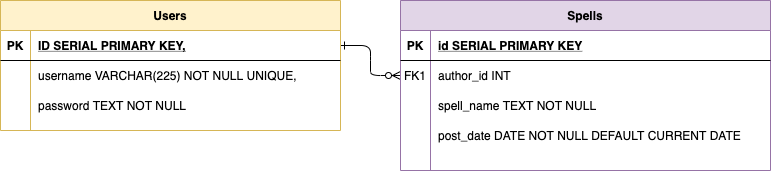

The diagram above was exported from draw.io. Its source (the exported page's mxGraphModel, read from the mxfile embedded in the PNG):
<mxGraphModel dx="760" dy="420" grid="1" gridSize="10" guides="1" tooltips="1" connect="1" arrows="1" fold="1" page="1" pageScale="1" pageWidth="850" pageHeight="1100" math="0" shadow="0" extFonts="Permanent Marker^https://fonts.googleapis.com/css?family=Permanent+Marker">
  <root>
    <mxCell id="0" />
    <mxCell id="1" parent="0" />
    <mxCell id="C-vyLk0tnHw3VtMMgP7b-1" value="" style="edgeStyle=entityRelationEdgeStyle;endArrow=ERzeroToMany;startArrow=ERone;endFill=1;startFill=0;" parent="1" source="C-vyLk0tnHw3VtMMgP7b-24" target="C-vyLk0tnHw3VtMMgP7b-6" edge="1">
      <mxGeometry width="100" height="100" relative="1" as="geometry">
        <mxPoint x="340" y="720" as="sourcePoint" />
        <mxPoint x="440" y="620" as="targetPoint" />
      </mxGeometry>
    </mxCell>
    <mxCell id="C-vyLk0tnHw3VtMMgP7b-23" value="Users" style="shape=table;startSize=30;container=1;collapsible=1;childLayout=tableLayout;fixedRows=1;rowLines=0;fontStyle=1;align=center;resizeLast=1;fillColor=#fff2cc;strokeColor=#d6b656;" parent="1" vertex="1">
      <mxGeometry x="50" y="120" width="340" height="130" as="geometry" />
    </mxCell>
    <mxCell id="C-vyLk0tnHw3VtMMgP7b-24" value="" style="shape=partialRectangle;collapsible=0;dropTarget=0;pointerEvents=0;fillColor=none;points=[[0,0.5],[1,0.5]];portConstraint=eastwest;top=0;left=0;right=0;bottom=1;" parent="C-vyLk0tnHw3VtMMgP7b-23" vertex="1">
      <mxGeometry y="30" width="340" height="30" as="geometry" />
    </mxCell>
    <mxCell id="C-vyLk0tnHw3VtMMgP7b-25" value="PK" style="shape=partialRectangle;overflow=hidden;connectable=0;fillColor=none;top=0;left=0;bottom=0;right=0;fontStyle=1;" parent="C-vyLk0tnHw3VtMMgP7b-24" vertex="1">
      <mxGeometry width="30" height="30" as="geometry" />
    </mxCell>
    <mxCell id="C-vyLk0tnHw3VtMMgP7b-26" value="ID SERIAL PRIMARY KEY," style="shape=partialRectangle;overflow=hidden;connectable=0;fillColor=none;top=0;left=0;bottom=0;right=0;align=left;spacingLeft=6;fontStyle=5;" parent="C-vyLk0tnHw3VtMMgP7b-24" vertex="1">
      <mxGeometry x="30" width="310" height="30" as="geometry" />
    </mxCell>
    <mxCell id="C-vyLk0tnHw3VtMMgP7b-27" value="" style="shape=partialRectangle;collapsible=0;dropTarget=0;pointerEvents=0;fillColor=none;points=[[0,0.5],[1,0.5]];portConstraint=eastwest;top=0;left=0;right=0;bottom=0;" parent="C-vyLk0tnHw3VtMMgP7b-23" vertex="1">
      <mxGeometry y="60" width="340" height="30" as="geometry" />
    </mxCell>
    <mxCell id="C-vyLk0tnHw3VtMMgP7b-28" value="" style="shape=partialRectangle;overflow=hidden;connectable=0;fillColor=none;top=0;left=0;bottom=0;right=0;" parent="C-vyLk0tnHw3VtMMgP7b-27" vertex="1">
      <mxGeometry width="30" height="30" as="geometry" />
    </mxCell>
    <mxCell id="C-vyLk0tnHw3VtMMgP7b-29" value="    username VARCHAR(225) NOT NULL UNIQUE," style="shape=partialRectangle;overflow=hidden;connectable=0;fillColor=none;top=0;left=0;bottom=0;right=0;align=left;spacingLeft=6;" parent="C-vyLk0tnHw3VtMMgP7b-27" vertex="1">
      <mxGeometry x="30" width="310" height="30" as="geometry" />
    </mxCell>
    <mxCell id="ny63bvy5d42vsnbFK61o-1" value="    password TEXT NOT NULL" style="shape=partialRectangle;overflow=hidden;connectable=0;fillColor=none;top=0;left=0;bottom=0;right=0;align=left;spacingLeft=6;" vertex="1" parent="1">
      <mxGeometry x="80" y="210" width="310" height="30" as="geometry" />
    </mxCell>
    <mxCell id="ny63bvy5d42vsnbFK61o-2" value="post_date DATE NOT NULL DEFAULT CURRENT DATE" style="shape=partialRectangle;overflow=hidden;connectable=0;fillColor=none;top=0;left=0;bottom=0;right=0;align=left;spacingLeft=6;" vertex="1" parent="1">
      <mxGeometry x="480" y="240" width="320" height="30" as="geometry" />
    </mxCell>
    <mxCell id="C-vyLk0tnHw3VtMMgP7b-2" value="Spells" style="shape=table;startSize=30;container=1;collapsible=1;childLayout=tableLayout;fixedRows=1;rowLines=0;fontStyle=1;align=center;resizeLast=1;fillColor=#e1d5e7;strokeColor=#9673a6;" parent="1" vertex="1">
      <mxGeometry x="450" y="120" width="370" height="170" as="geometry" />
    </mxCell>
    <mxCell id="C-vyLk0tnHw3VtMMgP7b-3" value="" style="shape=partialRectangle;collapsible=0;dropTarget=0;pointerEvents=0;fillColor=none;points=[[0,0.5],[1,0.5]];portConstraint=eastwest;top=0;left=0;right=0;bottom=1;" parent="C-vyLk0tnHw3VtMMgP7b-2" vertex="1">
      <mxGeometry y="30" width="370" height="30" as="geometry" />
    </mxCell>
    <mxCell id="C-vyLk0tnHw3VtMMgP7b-4" value="PK" style="shape=partialRectangle;overflow=hidden;connectable=0;fillColor=none;top=0;left=0;bottom=0;right=0;fontStyle=1;" parent="C-vyLk0tnHw3VtMMgP7b-3" vertex="1">
      <mxGeometry width="30" height="30" as="geometry" />
    </mxCell>
    <mxCell id="C-vyLk0tnHw3VtMMgP7b-5" value="id SERIAL PRIMARY KEY" style="shape=partialRectangle;overflow=hidden;connectable=0;fillColor=none;top=0;left=0;bottom=0;right=0;align=left;spacingLeft=6;fontStyle=5;" parent="C-vyLk0tnHw3VtMMgP7b-3" vertex="1">
      <mxGeometry x="30" width="340" height="30" as="geometry" />
    </mxCell>
    <mxCell id="C-vyLk0tnHw3VtMMgP7b-6" value="" style="shape=partialRectangle;collapsible=0;dropTarget=0;pointerEvents=0;fillColor=none;points=[[0,0.5],[1,0.5]];portConstraint=eastwest;top=0;left=0;right=0;bottom=0;" parent="C-vyLk0tnHw3VtMMgP7b-2" vertex="1">
      <mxGeometry y="60" width="370" height="30" as="geometry" />
    </mxCell>
    <mxCell id="C-vyLk0tnHw3VtMMgP7b-7" value="FK1" style="shape=partialRectangle;overflow=hidden;connectable=0;fillColor=none;top=0;left=0;bottom=0;right=0;" parent="C-vyLk0tnHw3VtMMgP7b-6" vertex="1">
      <mxGeometry width="30" height="30" as="geometry" />
    </mxCell>
    <mxCell id="C-vyLk0tnHw3VtMMgP7b-8" value="author_id INT " style="shape=partialRectangle;overflow=hidden;connectable=0;fillColor=none;top=0;left=0;bottom=0;right=0;align=left;spacingLeft=6;" parent="C-vyLk0tnHw3VtMMgP7b-6" vertex="1">
      <mxGeometry x="30" width="340" height="30" as="geometry" />
    </mxCell>
    <mxCell id="C-vyLk0tnHw3VtMMgP7b-9" value="" style="shape=partialRectangle;collapsible=0;dropTarget=0;pointerEvents=0;fillColor=none;points=[[0,0.5],[1,0.5]];portConstraint=eastwest;top=0;left=0;right=0;bottom=0;" parent="C-vyLk0tnHw3VtMMgP7b-2" vertex="1">
      <mxGeometry y="90" width="370" height="30" as="geometry" />
    </mxCell>
    <mxCell id="C-vyLk0tnHw3VtMMgP7b-10" value="" style="shape=partialRectangle;overflow=hidden;connectable=0;fillColor=none;top=0;left=0;bottom=0;right=0;" parent="C-vyLk0tnHw3VtMMgP7b-9" vertex="1">
      <mxGeometry width="30" height="30" as="geometry" />
    </mxCell>
    <mxCell id="C-vyLk0tnHw3VtMMgP7b-11" value="spell_name TEXT NOT NULL" style="shape=partialRectangle;overflow=hidden;connectable=0;fillColor=none;top=0;left=0;bottom=0;right=0;align=left;spacingLeft=6;" parent="C-vyLk0tnHw3VtMMgP7b-9" vertex="1">
      <mxGeometry x="30" width="340" height="30" as="geometry" />
    </mxCell>
  </root>
</mxGraphModel>